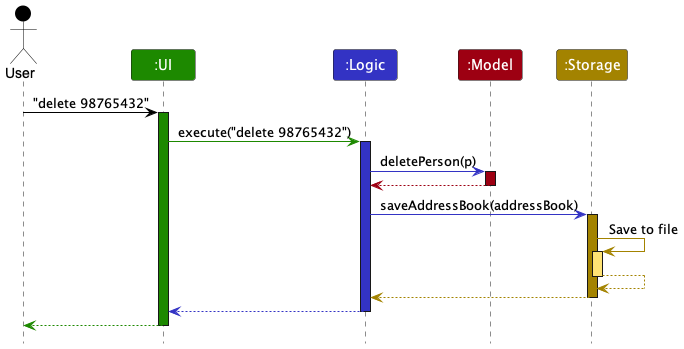

The diagram above was rendered by PlantUML. Its source (embedded in the PNG):
@startuml
!include style.puml
skinparam ArrowFontStyle plain

Actor User as user USER_COLOR
Participant ":UI" as ui UI_COLOR
Participant ":Logic" as logic LOGIC_COLOR
Participant ":Model" as model MODEL_COLOR
Participant ":Storage" as storage STORAGE_COLOR

user -[USER_COLOR]> ui : "delete 98765432"
activate ui UI_COLOR

ui -[UI_COLOR]> logic : execute("delete 98765432")
activate logic LOGIC_COLOR

logic -[LOGIC_COLOR]> model : deletePerson(p)
activate model MODEL_COLOR

model -[MODEL_COLOR]-> logic
deactivate model

logic -[LOGIC_COLOR]> storage : saveAddressBook(addressBook)
activate storage STORAGE_COLOR

storage -[STORAGE_COLOR]> storage : Save to file
activate storage STORAGE_COLOR_T1
storage --[STORAGE_COLOR]> storage
deactivate storage

storage --[STORAGE_COLOR]> logic
deactivate storage

logic --[LOGIC_COLOR]> ui
deactivate logic

ui--[UI_COLOR]> user
deactivate ui
@enduml